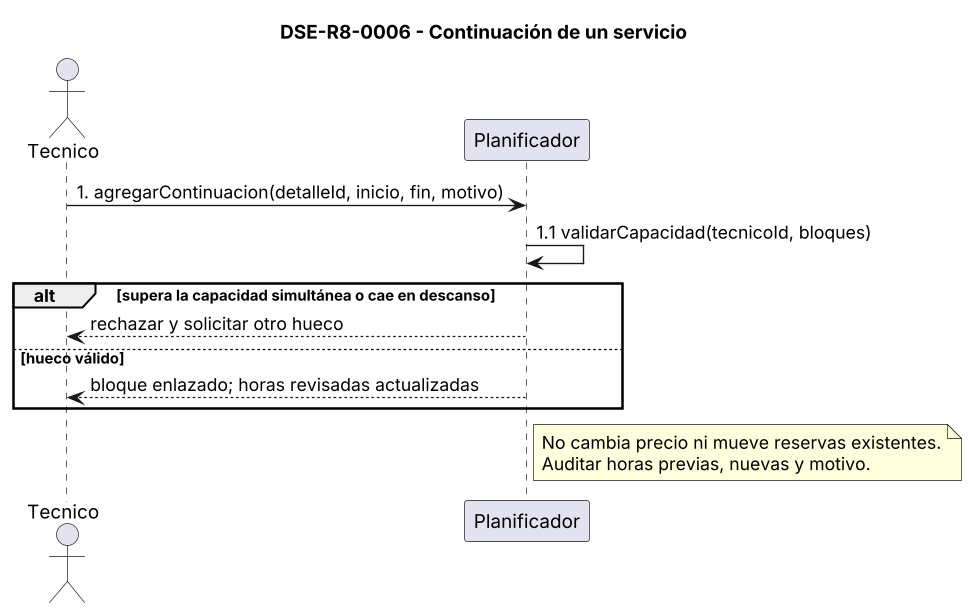

The diagram above was rendered by PlantUML. Its source (embedded in the PNG):
@startuml DSE-R8-0006
' DSE-R8-0006 - Continuación de un servicio (DSE-0004 de R7 con numeración; semántica preservada).
skinparam dpi 130
skinparam shadowing false
skinparam defaultFontName Arial
skinparam sequenceMessageAlign left
skinparam ParticipantPadding 14
title DSE-R8-0006 - Continuación de un servicio
actor Tecnico
participant Planificador

Tecnico -> Planificador : 1. agregarContinuacion(detalleId, inicio, fin, motivo)
Planificador -> Planificador : 1.1 validarCapacidad(tecnicoId, bloques)
alt supera la capacidad simultánea o cae en descanso
  Planificador --> Tecnico : rechazar y solicitar otro hueco
else hueco válido
  Planificador --> Tecnico : bloque enlazado; horas revisadas actualizadas
end
note right of Planificador : No cambia precio ni mueve reservas existentes.\nAuditar horas previas, nuevas y motivo.
@enduml